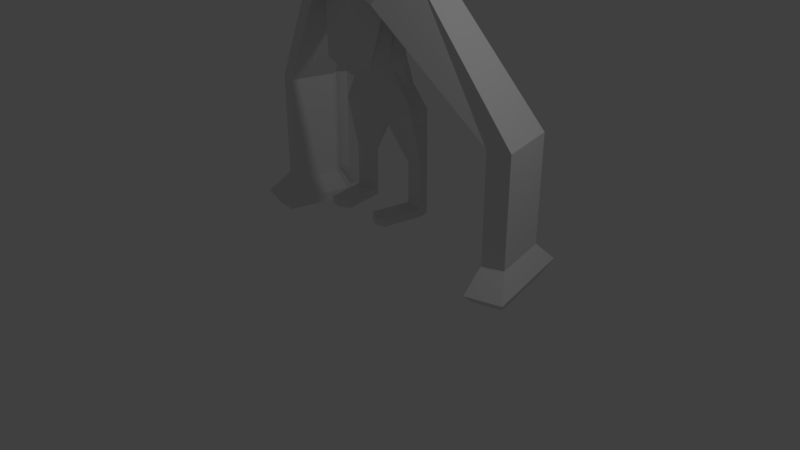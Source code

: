 # Source: PADBody2Arm.blend  (saved by Blender 2.79.0; exported with 4.5.12 LTS)
import bpy
from mathutils import Matrix  # noqa: F401  (used for matrix-valued properties, if any)

bpy.ops.wm.read_factory_settings(use_empty=True)
scene = bpy.context.scene
scene.name = 'Scene'

# ---- collections
col_collection_1 = bpy.data.collections.new('Collection 1'); scene.collection.children.link(col_collection_1)
col_collection_10 = bpy.data.collections.new('Collection 10'); scene.collection.children.link(col_collection_10)

# ---- materials (node trees are filled in below, after node groups)
mat_material = bpy.data.materials.new('Material')
mat_material.alpha_threshold = 0.0
mat_material.use_transparent_shadow = False
mat_material.roughness = 0.5
mat_material.line_color = (0.0, 0.0, 0.0, 1.0)

# ---- material node trees

# ---- world
world_world = bpy.data.worlds.new('World'); scene.world = world_world
world_world.color = (0.05088, 0.05088, 0.05088)
world_world.use_sun_shadow = False
world_world.sun_shadow_jitter_overblur = 0.0
world_world.cycles.sampling_method = 'MANUAL'

# ---- cameras
cam_camera = bpy.data.cameras.new('Camera')
cam_camera.clip_end = 100.0
cam_camera.lens = 35.0
cam_camera.sensor_width = 32.0
cam_camera.sensor_height = 18.0
cam_camera.ortho_scale = 7.314
cam_camera.dof.focus_distance = 0.0
cam_camera.dof.aperture_fstop = 128.0

# ---- lights
light_lamp = bpy.data.lights.new('Lamp', 'POINT')
light_lamp.transmission_factor = 0.0
light_lamp.cutoff_distance = 30.0
light_lamp.energy = 100.0
light_lamp.shadow_buffer_clip_start = 1.001
light_lamp.shadow_soft_size = 0.1
light_lamp.shadow_maximum_resolution = 0.006
light_lamp.use_absolute_resolution = True

# ---- meshes
me_cube = bpy.data.meshes.new('Cube')
me_cube.from_pydata([(0.4898, 0.5234, 3.519), (0.519, -0.4784, 3.566), (0.5916, 0.541, 4.857), (0.5916, -0.4888, 4.857), (0.5137, -0.05535, 3.378), (0.7079, 0.6568, 4.203), (0.7079, -0.6045, 4.203), (0.7079, 0.02614, 5.004), (0.9704, 0.02614, 4.203), (1.521, 0.6367, 2.973), (1.702, -0.06535, 2.789), (0.7179, -0.1736, 2.974), (0.6518, 0.5168, 3.113), (1.09, 1.009, -0.8428), (1.19, 0.4064, -0.9348), (0.7531, -0.5325, 0.3826), (0.6478, 0.7065, 0.5161), (0.8852, 0.3828, -0.3373), (0.7835, 0.833, -0.2213), (0.6391, 0.6949, 0.5163), (0.7835, 0.833, -0.2213), (1.692, 0.8509, 2.549), (0.5014, 0.242, 3.451), (0.6482, 0.2906, 4.929), (0.8355, 0.3501, 4.203), (1.609, 0.2953, 2.884), (0.684, 0.181, 3.045), (1.139, 0.7158, -0.8875), (1.222, 0.1355, 0.509), (0.833, 0.614, -0.2777), (1.36, 0.3173, 2.139), (0.7921, 0.7038, 2.195), (0.9077, 0.2064, 2.038), (1.794, 0.4144, 2.478), (1.902, -0.04666, 2.404), (0.5064, 0.1216, 3.421), (0.6723, 0.1836, 4.959), (0.8901, 0.219, 4.203), (1.646, 0.1493, 2.846), (1.159, 0.5906, -0.9066), (0.6977, 0.03748, 3.016), (1.032, -0.1349, 0.4578), (0.8541, 0.5204, -0.3018), (1.838, 0.2278, 2.448), (0.6679, 0.3489, 3.079), (0.9347, 0.421, 0.5126), (0.8082, 0.7235, -0.2495), (1.266, 0.7184, 2.204), (0.4956, 0.3827, 3.485), (0.6199, 0.4158, 4.893), (0.7717, 0.5034, 4.203), (1.565, 0.466, 2.929), (1.115, 0.8622, -0.8651), (0.8499, 0.4551, 2.116), (1.743, 0.6327, 2.514), (1.521, 0.6323, 2.973), (0.5986, 0.9611, 2.45), (0.7921, 0.693, 2.195), (0.987, -0.7071, 1.925), (1.03, -0.3192, 1.871), (0.5986, 0.9428, 2.45), (0.693, 0.5416, 2.323), (0.8682, -0.2026, 2.086), (0.7875, 0.1405, 2.195), (0.9572, -0.006382, 1.97), (3.181, 2.05, -1.033), (3.276, 1.649, -1.033), (3.849, 1.826, -1.033), (3.755, 2.227, -1.033), (3.57, 0.4003, -1.033), (4.141, 0.5771, -1.033), (3.451, 0.9048, -1.033), (4.023, 1.082, -1.033), (3.943, 1.425, -1.033), (3.375, 1.811, -1.033), (3.613, 0.7882, -1.033), (3.432, 1.563, -1.033), (3.37, 1.248, -1.033), (3.54, 1.101, -1.033), (3.49, 1.314, -1.033), (3.181, 2.05, -3.976), (3.276, 1.649, -3.976), (3.849, 1.826, -3.976), (3.755, 2.227, -3.976), (4.141, 0.5771, -3.976), (3.451, 0.9048, -3.976), (3.37, 1.248, -3.976), (4.023, 1.082, -3.976), (3.943, 1.425, -3.976), (3.375, 1.811, -3.976), (3.57, 0.4003, -3.976), (3.613, 0.7882, -3.976), (3.432, 1.563, -3.976), (3.54, 1.101, -3.976), (3.49, 1.314, -3.976), (2.939, 2.545, -4.561), (3.097, 1.875, -4.561), (4.054, 2.17, -4.561), (3.897, 2.84, -4.561), (3.588, -0.2089, -4.561), (4.541, 0.08622, -4.561), (3.255, 1.206, -4.561), (4.344, 0.9282, -4.561), (4.21, 1.501, -4.561), (3.262, 2.146, -4.561), (3.659, 0.4385, -4.561), (3.359, 1.731, -4.561), (3.389, 0.6331, -4.561), (3.538, 0.9606, -4.561), (3.455, 1.316, -4.561), (3.077, 2.263, -4.876), (3.199, 1.746, -4.876), (3.937, 1.974, -4.876), (3.816, 2.491, -4.876), (3.577, 0.1381, -4.876), (4.313, 0.3658, -4.876), (4.161, 1.016, -4.876), (4.058, 1.457, -4.876), (3.326, 1.955, -4.876), (3.633, 0.6377, -4.876), (3.401, 1.635, -4.876), (3.424, 0.7878, -4.876), (3.32, 1.23, -4.876), (3.539, 1.041, -4.876), (3.475, 1.315, -4.876), (0.2658, 0.5272, 3.444), (0.2817, -0.6274, 3.347), (0.321, 0.594, 4.924), (0.321, -0.5417, 4.924), (0.3841, 0.7762, 4.203), (0.3841, -0.7239, 4.203), (0.3841, 0.02614, 5.156), (0.2788, -0.255, 3.282), (0.4654, 0.7011, 2.894), (0.6457, -0.5158, 2.656), (0.3896, -0.3297, 2.93), (0.3537, 0.542, 3.06), (0.5917, 1.069, -0.8697), (0.4298, 0.7816, 2.147), (0.3516, 0.7487, 0.4752), (0.4804, 0.316, -0.3374), (0.4252, 0.8748, -0.2625), (0.6457, 0.329, -0.9299), (0.9171, 0.6785, -3.447), (0.3517, 0.3178, 5.037), (1.176, 0.7153, -3.447), (0.3649, 0.1998, 5.085), (0.3364, 0.4559, 4.981), (1.161, 0.8028, -3.447), (0.4654, 0.6899, 2.894), (0.5356, -0.6338, 2.005), (0.3248, 0.9075, 2.381), (0.5589, -0.407, 1.88), (0.4298, 0.7802, 2.147), (0.4087, -0.599, 0.3814), (0.008436, 0.7974, -1.379), (0.01833, 0.6618, -1.39), (0.01325, 0.7315, -1.384), (0.0153, 0.7033, -1.387), (0.01084, 0.7644, -1.382), (1.161, 0.8028, -2.345), (1.176, 0.7153, -2.345), (0.9171, 0.6785, -2.345), (0.6191, 0.8366, -2.345), (1.14, 0.9318, -2.345), (1.151, 0.8622, -2.345), (0.6144, 0.901, -2.345), (0.8915, 1.03, -2.345), (0.6156, 0.8853, -2.345), (1.128, 1.001, -2.345), (0.6177, 0.8563, -2.345), (0.6167, 0.8697, -2.345), (0.6191, 0.8366, -3.447), (1.14, 0.9318, -3.447), (1.151, 0.8622, -3.447), (0.6144, 0.901, -3.447), (0.8915, 1.03, -3.447), (0.6156, 0.8853, -3.447), (1.128, 1.001, -3.447), (0.6177, 0.8563, -3.447), (0.6167, 0.8697, -3.447), (1.161, 0.8028, -3.641), (1.176, 0.7153, -3.641), (0.9171, 0.6785, -3.641), (0.6191, 0.8366, -3.641), (1.14, 0.9318, -3.641), (1.151, 0.8622, -3.641), (0.6144, 0.901, -3.641), (0.8915, 1.03, -3.641), (0.8977, 0.9445, -3.641), (0.6156, 0.8853, -3.641), (1.128, 1.001, -3.641), (0.6177, 0.8563, -3.641), (0.9093, 0.786, -3.641), (0.9039, 0.8591, -3.641), (0.6167, 0.8697, -3.641), (0.7298, -0.3923, -3.447), (0.4318, -0.2342, -3.447), (0.9882, -0.3555, -3.641), (0.9882, -0.3555, -3.447), (0.7298, -0.3923, -3.641), (0.4318, -0.2342, -3.641), (-0.4898, 0.5234, 3.519), (-0.519, -0.4784, 3.566), (-0.5916, 0.541, 4.857), (-0.5916, -0.4888, 4.857), (-0.5137, -0.05535, 3.378), (0.0, 0.5317, 3.354), (-0.7079, 0.6568, 4.203), (0.0, -0.8042, 3.087), (-0.7079, -0.6045, 4.203), (-0.7079, 0.02614, 5.004), (0.0, 0.6568, 5.004), (0.0, -0.6045, 5.004), (0.0, 0.918, 4.203), (0.0, -0.8657, 4.203), (-0.9704, 0.02614, 4.203), (0.0, 0.02614, 5.336), (0.0, -0.4919, 3.169), (-1.521, 0.6367, 2.973), (-1.702, -0.06535, 2.789), (0.0, 0.6717, 2.709), (0.0, -0.4578, 2.59), (0.0, 0.572, 2.996), (-0.7179, -0.1736, 2.974), (-0.6518, 0.5168, 3.113), (0.0, -0.5148, 2.877), (-1.09, 1.009, -0.8428), (-1.19, 0.4064, -0.9348), (0.0, 1.141, -0.9017), (0.0, 0.2371, -0.9242), (0.0, -0.5468, 2.099), (0.0, 0.8738, 2.089), (-0.7531, -0.5325, 0.3826), (0.0, 0.7987, 0.4267), (-0.6478, 0.7065, 0.5161), (-0.8852, 0.3828, -0.3373), (0.0, 0.2368, -0.3375), (0.0, 0.9244, -0.3115), (-0.7835, 0.833, -0.2213), (0.0, 0.7987, 0.4267), (-0.6391, 0.6949, 0.5163), (0.0, 0.9244, -0.3115), (-0.7835, 0.833, -0.2213), (-1.692, 0.8509, 2.549), (-0.5014, 0.242, 3.451), (-0.6482, 0.2906, 4.929), (-0.8355, 0.3501, 4.203), (0.0, 0.3501, 5.165), (-1.609, 0.2953, 2.884), (-0.684, 0.181, 3.045), (-1.139, 0.7158, -0.8875), (-1.222, 0.1355, 0.509), (-0.833, 0.614, -0.2777), (-1.36, 0.3173, 2.139), (-0.7921, 0.7038, 2.195), (-0.9077, 0.2064, 2.038), (-1.794, 0.4144, 2.478), (-1.902, -0.04666, 2.404), (-0.5064, 0.1216, 3.421), (-0.6723, 0.1836, 4.959), (-0.8901, 0.219, 4.203), (0.0, 0.219, 5.234), (-1.646, 0.1493, 2.846), (-1.159, 0.5906, -0.9066), (-0.6977, 0.03748, 3.016), (-1.032, -0.1349, 0.4578), (-0.8541, 0.5204, -0.3018), (-1.838, 0.2278, 2.448), (-0.6679, 0.3489, 3.079), (-0.9347, 0.421, 0.5126), (-0.8082, 0.7235, -0.2495), (-1.266, 0.7184, 2.204), (-0.4956, 0.3827, 3.485), (-0.6199, 0.4158, 4.893), (-0.7717, 0.5034, 4.203), (0.0, 0.5034, 5.085), (-1.565, 0.466, 2.929), (-1.115, 0.8622, -0.8651), (-0.8499, 0.4551, 2.116), (-1.743, 0.6327, 2.514), (-1.521, 0.6323, 2.973), (0.0, 0.657, 2.709), (0.0, 0.8438, 2.298), (-0.5986, 0.9611, 2.45), (0.0, 0.8836, 2.089), (-0.7921, 0.693, 2.195), (-0.987, -0.7071, 1.925), (-1.03, -0.3192, 1.871), (0.0, -0.5113, 1.891), (0.0, -0.6779, 0.38), (-0.5986, 0.9428, 2.45), (-0.693, 0.5416, 2.323), (-0.8682, -0.2026, 2.086), (-0.7875, 0.1405, 2.195), (-0.9572, -0.006382, 1.97), (-3.181, 2.05, -1.033), (-3.276, 1.649, -1.033), (-3.849, 1.826, -1.033), (-3.755, 2.227, -1.033), (-3.57, 0.4003, -1.033), (-4.141, 0.5771, -1.033), (-3.451, 0.9048, -1.033), (-4.023, 1.082, -1.033), (-3.943, 1.425, -1.033), (-3.375, 1.811, -1.033), (-3.613, 0.7882, -1.033), (-3.432, 1.563, -1.033), (-3.37, 1.248, -1.033), (-3.54, 1.101, -1.033), (-3.49, 1.314, -1.033), (-3.181, 2.05, -3.976), (-3.276, 1.649, -3.976), (-3.849, 1.826, -3.976), (-3.755, 2.227, -3.976), (-4.141, 0.5771, -3.976), (-3.451, 0.9048, -3.976), (-3.37, 1.248, -3.976), (-4.023, 1.082, -3.976), (-3.943, 1.425, -3.976), (-3.375, 1.811, -3.976), (-3.57, 0.4003, -3.976), (-3.613, 0.7882, -3.976), (-3.432, 1.563, -3.976), (-3.54, 1.101, -3.976), (-3.49, 1.314, -3.976), (-2.939, 2.545, -4.561), (-3.097, 1.875, -4.561), (-4.054, 2.17, -4.561), (-3.897, 2.84, -4.561), (-3.588, -0.2089, -4.561), (-4.541, 0.08622, -4.561), (-3.255, 1.206, -4.561), (-4.344, 0.9282, -4.561), (-4.21, 1.501, -4.561), (-3.262, 2.146, -4.561), (-3.659, 0.4385, -4.561), (-3.359, 1.731, -4.561), (-3.389, 0.6331, -4.561), (-3.538, 0.9606, -4.561), (-3.455, 1.316, -4.561), (-3.077, 2.263, -4.876), (-3.199, 1.746, -4.876), (-3.937, 1.974, -4.876), (-3.816, 2.491, -4.876), (-3.577, 0.1381, -4.876), (-4.313, 0.3658, -4.876), (-4.161, 1.016, -4.876), (-4.058, 1.457, -4.876), (-3.326, 1.955, -4.876), (-3.633, 0.6377, -4.876), (-3.401, 1.635, -4.876), (-3.424, 0.7878, -4.876), (-3.32, 1.23, -4.876), (-3.539, 1.041, -4.876), (-3.475, 1.315, -4.876), (-0.2658, 0.5272, 3.444), (-0.2817, -0.6274, 3.347), (-0.321, 0.594, 4.924), (-0.321, -0.5417, 4.924), (-0.3841, 0.7762, 4.203), (-0.3841, -0.7239, 4.203), (-0.3841, 0.02614, 5.156), (-0.2788, -0.255, 3.282), (-0.4654, 0.7011, 2.894), (-0.6457, -0.5158, 2.656), (-0.3896, -0.3297, 2.93), (-0.3537, 0.542, 3.06), (-0.5917, 1.069, -0.8697), (-0.4298, 0.7816, 2.147), (-0.3516, 0.7487, 0.4752), (-0.4804, 0.316, -0.3374), (-0.4252, 0.8748, -0.2625), (-0.6457, 0.329, -0.9299), (-0.9171, 0.6785, -3.447), (-0.3517, 0.3178, 5.037), (-1.176, 0.7153, -3.447), (-0.3649, 0.1998, 5.085), (-0.3364, 0.4559, 4.981), (-1.161, 0.8028, -3.447), (-0.4654, 0.6899, 2.894), (-0.5356, -0.6338, 2.005), (-0.3248, 0.9075, 2.381), (-0.5589, -0.407, 1.88), (-0.4298, 0.7802, 2.147), (-0.4087, -0.599, 0.3814), (-0.008436, 0.7974, -1.379), (0.0, 0.8105, -1.385), (-0.01833, 0.6618, -1.39), (0.0, 0.6449, -1.389), (0.0, 0.7703, -1.386), (0.0, 0.6956, -1.388), (0.0, 0.73, -1.387), (-0.01325, 0.7315, -1.384), (-0.0153, 0.7033, -1.387), (-0.01084, 0.7644, -1.382), (-1.161, 0.8028, -2.345), (-1.176, 0.7153, -2.345), (-0.9171, 0.6785, -2.345), (-0.6191, 0.8366, -2.345), (-1.14, 0.9318, -2.345), (-1.151, 0.8622, -2.345), (-0.6144, 0.901, -2.345), (-0.8915, 1.03, -2.345), (-0.6156, 0.8853, -2.345), (-1.128, 1.001, -2.345), (-0.6177, 0.8563, -2.345), (-0.6167, 0.8697, -2.345), (-0.6191, 0.8366, -3.447), (-1.14, 0.9318, -3.447), (-1.151, 0.8622, -3.447), (-0.6144, 0.901, -3.447), (-0.8915, 1.03, -3.447), (-0.6156, 0.8853, -3.447), (-1.128, 1.001, -3.447), (-0.6177, 0.8563, -3.447), (-0.6167, 0.8697, -3.447), (-1.161, 0.8028, -3.641), (-1.176, 0.7153, -3.641), (-0.9171, 0.6785, -3.641), (-0.6191, 0.8366, -3.641), (-1.14, 0.9318, -3.641), (-1.151, 0.8622, -3.641), (-0.6144, 0.901, -3.641), (-0.8915, 1.03, -3.641), (-0.8977, 0.9445, -3.641), (-0.6156, 0.8853, -3.641), (-1.128, 1.001, -3.641), (-0.6177, 0.8563, -3.641), (-0.9093, 0.786, -3.641), (-0.9039, 0.8591, -3.641), (-0.6167, 0.8697, -3.641), (-0.7298, -0.3923, -3.447), (-0.4318, -0.2342, -3.447), (-0.9882, -0.3555, -3.641), (-0.9882, -0.3555, -3.447), (-0.7298, -0.3923, -3.641), (-0.4318, -0.2342, -3.641)], [], [(8, 7, 3, 6), (127, 129, 214, 212), (129, 125, 207, 214), (126, 130, 215, 209), (130, 128, 213, 215), (4, 8, 6, 1), (35, 37, 8, 4), (37, 36, 7, 8), (131, 217, 213, 128), (146, 262, 217, 131), (40, 11, 10, 38), (132, 126, 209, 218), (42, 17, 14, 39), (136, 12, 9, 133), (135, 226, 222, 134), (132, 218, 226, 135), (125, 0, 12, 136), (35, 4, 11, 40), (158, 157, 171, 170), (141, 18, 13, 137), (134, 222, 231, 150), (9, 60, 56, 55), (138, 232, 285, 153), (138, 31, 16, 139), (64, 59, 15, 41), (154, 290, 237, 140), (38, 10, 34, 43), (41, 15, 17, 42), (240, 19, 20, 242), (10, 58, 34), (47, 30, 33, 54), (60, 9, 21), (140, 237, 230, 142), (45, 28, 29, 46), (51, 25, 30, 47), (53, 32, 28, 45), (229, 137, 155, 387), (48, 22, 26, 44), (46, 29, 27, 52), (44, 26, 25, 51), (147, 276, 248, 144), (50, 49, 23, 24), (48, 50, 24, 22), (64, 32, 79, 78), (34, 58, 69, 70), (63, 62, 71, 77), (21, 54, 67, 68), (30, 43, 33), (28, 41, 42, 29), (25, 38, 43, 30), (32, 64, 41, 28), (137, 13, 169, 167), (22, 35, 40, 26), (29, 42, 39, 27), (26, 40, 38, 25), (144, 248, 262, 146), (24, 23, 36, 37), (22, 24, 37, 35), (133, 9, 55, 149), (59, 64, 78, 75), (0, 5, 50, 48), (5, 2, 49, 50), (127, 212, 276, 147), (12, 44, 51, 9), (18, 46, 52, 13), (0, 48, 44, 12), (52, 27, 165, 164), (31, 53, 45, 16), (9, 51, 47, 21), (16, 45, 46, 18), (21, 47, 54), (149, 55, 56, 151), (150, 231, 289, 152), (151, 56, 57, 153), (152, 289, 290, 154), (53, 31, 74, 76), (57, 56, 60, 31), (62, 58, 69, 71), (58, 59, 75, 69), (79, 76, 92, 94), (76, 74, 89, 92), (68, 67, 82, 83), (66, 77, 86, 81), (72, 70, 84, 87), (69, 75, 91, 90), (69, 90, 85, 71), (75, 78, 93, 91), (63, 77, 66, 61), (60, 21, 68, 65), (32, 53, 76, 79), (54, 33, 73, 67), (31, 60, 65, 74), (43, 34, 70, 72), (33, 43, 72, 73), (91, 93, 108, 105), (89, 80, 95, 104), (85, 90, 99, 107), (88, 87, 102, 103), (85, 107, 101, 86), (82, 88, 103, 97), (93, 94, 109, 108), (80, 83, 98, 95), (70, 69, 90, 84), (77, 71, 85, 86), (65, 68, 83, 80), (78, 79, 94, 93), (67, 73, 88, 82), (73, 72, 87, 88), (74, 65, 80, 89), (101, 122, 111, 96), (101, 107, 121, 122), (100, 99, 114, 115), (109, 106, 120, 124), (106, 104, 118, 120), (98, 97, 112, 113), (102, 100, 115, 116), (99, 105, 119, 114), (90, 91, 105, 99), (87, 84, 100, 102), (83, 82, 97, 98), (92, 89, 104, 106), (94, 92, 106, 109), (84, 90, 99, 100), (86, 101, 96, 81), (111, 110, 113, 112), (121, 122, 117, 116), (114, 121, 116, 115), (122, 111, 112, 117), (121, 114, 119, 123), (111, 122, 124, 120), (122, 121, 123, 124), (110, 111, 120, 118), (95, 98, 113, 110), (108, 109, 124, 123), (97, 103, 117, 112), (103, 102, 116, 117), (107, 99, 114, 121), (104, 95, 110, 118), (105, 108, 123, 119), (59, 152, 154, 15), (283, 151, 153, 285), (58, 150, 152, 59), (282, 149, 151, 283), (159, 155, 166, 168), (2, 127, 147, 49), (221, 133, 149, 282), (23, 144, 146, 36), (39, 14, 161, 160), (49, 147, 144, 23), (156, 158, 170, 163), (17, 140, 142, 14), (15, 154, 140, 17), (232, 138, 139, 234), (31, 138, 153, 57), (10, 134, 150, 58), (238, 141, 137, 229), (13, 52, 164, 169), (207, 125, 136, 223), (4, 132, 135, 11), (11, 135, 134, 10), (223, 136, 133, 221), (4, 1, 126, 132), (36, 146, 131, 7), (7, 131, 128, 3), (6, 3, 128, 130), (1, 6, 130, 126), (5, 0, 125, 129), (2, 5, 129, 127), (158, 156, 389, 391), (159, 157, 392, 390), (157, 158, 391, 392), (155, 159, 390, 387), (142, 156, 163, 162), (142, 230, 389, 156), (163, 170, 179, 172), (169, 164, 173, 178), (161, 162, 143, 145), (164, 165, 174, 173), (171, 168, 177, 180), (167, 169, 178, 176), (162, 163, 172, 143), (170, 171, 180, 179), (155, 137, 167, 166), (14, 142, 162, 161), (27, 39, 160, 165), (157, 159, 168, 171), (172, 179, 192, 184), (178, 173, 185, 191), (183, 182, 198, 200), (173, 174, 186, 185), (180, 177, 190, 195), (176, 178, 191, 188), (172, 184, 201, 197), (179, 180, 195, 192), (166, 167, 176, 175), (160, 161, 145, 148), (168, 166, 175, 177), (165, 160, 148, 174), (194, 193, 192, 195), (188, 189, 190, 187), (193, 183, 184, 192), (191, 185, 189, 188), (186, 181, 193, 194), (185, 186, 194, 189), (181, 182, 183, 193), (189, 194, 195, 190), (175, 176, 188, 187), (148, 145, 182, 181), (177, 175, 187, 190), (174, 148, 181, 186), (199, 196, 200, 198), (196, 197, 201, 200), (145, 143, 196, 199), (182, 145, 199, 198), (184, 183, 200, 201), (143, 172, 197, 196), (216, 210, 205, 211), (358, 212, 214, 360), (360, 214, 207, 356), (357, 209, 215, 361), (361, 215, 213, 359), (206, 203, 210, 216), (259, 206, 216, 261), (261, 216, 211, 260), (362, 359, 213, 217), (377, 362, 217, 262), (265, 263, 220, 224), (363, 218, 209, 357), (267, 264, 228, 236), (367, 364, 219, 225), (366, 365, 222, 226), (363, 366, 226, 218), (356, 367, 225, 202), (259, 265, 224, 206), (394, 406, 407, 393), (372, 368, 227, 239), (365, 381, 231, 222), (219, 281, 284, 291), (369, 384, 285, 232), (369, 370, 235, 255), (295, 266, 233, 288), (385, 371, 237, 290), (263, 268, 258, 220), (266, 267, 236, 233), (240, 242, 243, 241), (220, 258, 287), (272, 280, 257, 254), (291, 244, 219), (371, 373, 230, 237), (270, 271, 253, 252), (277, 272, 254, 249), (279, 270, 252, 256), (229, 387, 386, 368), (273, 269, 250, 245), (271, 278, 251, 253), (269, 277, 249, 250), (378, 375, 248, 276), (275, 247, 246, 274), (273, 245, 247, 275), (295, 309, 310, 256), (258, 301, 300, 287), (294, 308, 302, 293), (244, 299, 298, 280), (254, 257, 268), (252, 253, 267, 266), (249, 254, 268, 263), (256, 252, 266, 295), (368, 403, 405, 227), (245, 250, 265, 259), (253, 251, 264, 267), (250, 249, 263, 265), (375, 377, 262, 248), (247, 261, 260, 246), (245, 259, 261, 247), (364, 380, 281, 219), (288, 306, 309, 295), (202, 273, 275, 208), (208, 275, 274, 204), (358, 378, 276, 212), (225, 219, 277, 269), (239, 227, 278, 271), (202, 225, 269, 273), (278, 400, 401, 251), (255, 235, 270, 279), (219, 244, 272, 277), (235, 239, 271, 270), (244, 280, 272), (380, 382, 284, 281), (381, 383, 289, 231), (382, 384, 286, 284), (383, 385, 290, 289), (279, 307, 305, 255), (286, 255, 291, 284), (293, 302, 300, 287), (287, 300, 306, 288), (310, 325, 323, 307), (307, 323, 320, 305), (299, 314, 313, 298), (297, 312, 317, 308), (303, 318, 315, 301), (300, 321, 322, 306), (300, 302, 316, 321), (306, 322, 324, 309), (294, 292, 297, 308), (291, 296, 299, 244), (256, 310, 307, 279), (280, 298, 304, 257), (255, 305, 296, 291), (268, 303, 301, 258), (257, 304, 303, 268), (322, 336, 339, 324), (320, 335, 326, 311), (316, 338, 330, 321), (319, 334, 333, 318), (316, 317, 332, 338), (313, 328, 334, 319), (324, 339, 340, 325), (311, 326, 329, 314), (301, 315, 321, 300), (308, 317, 316, 302), (296, 311, 314, 299), (309, 324, 325, 310), (298, 313, 319, 304), (304, 319, 318, 303), (305, 320, 311, 296), (332, 327, 342, 353), (332, 353, 352, 338), (331, 346, 345, 330), (340, 355, 351, 337), (337, 351, 349, 335), (329, 344, 343, 328), (333, 347, 346, 331), (330, 345, 350, 336), (321, 330, 336, 322), (318, 333, 331, 315), (314, 329, 328, 313), (323, 337, 335, 320), (325, 340, 337, 323), (315, 331, 330, 321), (317, 312, 327, 332), (342, 343, 344, 341), (352, 347, 348, 353), (345, 346, 347, 352), (353, 348, 343, 342), (352, 354, 350, 345), (342, 351, 355, 353), (353, 355, 354, 352), (341, 349, 351, 342), (326, 341, 344, 329), (339, 354, 355, 340), (328, 343, 348, 334), (334, 348, 347, 333), (338, 352, 345, 330), (335, 349, 341, 326), (336, 350, 354, 339), (288, 233, 385, 383), (283, 285, 384, 382), (287, 288, 383, 381), (282, 283, 382, 380), (395, 404, 402, 386), (204, 274, 378, 358), (221, 282, 380, 364), (246, 260, 377, 375), (264, 396, 397, 228), (274, 246, 375, 378), (388, 399, 406, 394), (236, 228, 373, 371), (233, 236, 371, 385), (232, 234, 370, 369), (255, 286, 384, 369), (220, 287, 381, 365), (238, 229, 368, 372), (227, 405, 400, 278), (207, 223, 367, 356), (206, 224, 366, 363), (224, 220, 365, 366), (223, 221, 364, 367), (206, 363, 357, 203), (260, 211, 362, 377), (211, 205, 359, 362), (210, 361, 359, 205), (203, 357, 361, 210), (208, 360, 356, 202), (204, 358, 360, 208), (394, 391, 389, 388), (395, 390, 392, 393), (393, 392, 391, 394), (386, 387, 390, 395), (373, 398, 399, 388), (373, 388, 389, 230), (399, 408, 415, 406), (405, 414, 409, 400), (397, 376, 374, 398), (400, 409, 410, 401), (407, 416, 413, 404), (403, 412, 414, 405), (398, 374, 408, 399), (406, 415, 416, 407), (386, 402, 403, 368), (228, 397, 398, 373), (251, 401, 396, 264), (393, 407, 404, 395), (408, 420, 428, 415), (414, 427, 421, 409), (419, 436, 434, 418), (409, 421, 422, 410), (416, 431, 426, 413), (412, 424, 427, 414), (408, 433, 437, 420), (415, 428, 431, 416), (402, 411, 412, 403), (396, 379, 376, 397), (404, 413, 411, 402), (401, 410, 379, 396), (430, 431, 428, 429), (424, 423, 426, 425), (429, 428, 420, 419), (427, 424, 425, 421), (422, 430, 429, 417), (421, 425, 430, 422), (417, 429, 419, 418), (425, 426, 431, 430), (411, 423, 424, 412), (379, 417, 418, 376), (413, 426, 423, 411), (410, 422, 417, 379), (435, 434, 436, 432), (432, 436, 437, 433), (376, 435, 432, 374), (418, 434, 435, 376), (420, 437, 436, 419), (374, 432, 433, 408)])
me_cube.materials.append(mat_material)
me_cube.use_remesh_preserve_volume = False
me_cube.use_remesh_preserve_attributes = False
me_cube.use_mirror_vertex_groups = False
me_cube.update()
arm_armature = bpy.data.armatures.new('Armature')  # bones are not reproduced

# ---- objects
ob_cube = bpy.data.objects.new('Cube', me_cube)
ob_lamp = bpy.data.objects.new('Lamp', light_lamp)
ob_camera = bpy.data.objects.new('Camera', cam_camera)
ob_armature = bpy.data.objects.new('Armature', arm_armature)

# ---- transforms, parenting, visibility, modifiers, constraints
ob_cube.parent = ob_armature
ob_cube.matrix_parent_inverse = Matrix(((1.535, 0.0, 0.0, -0.03501), (0.0, 1.535, 0.0, -0.06636), (0.0, 0.0, 1.535, 0.2483), (0.0, 0.0, 0.0, 1.0)))
ob_cube.location = (0.0, 0.0, 0.0)
ob_cube.scale = (0.484, 0.484, 0.484)
ob_cube.lock_rotations_4d = False
ob_cube.empty_display_type = 'ARROWS'
ob_cube.lineart.crease_threshold = 0.0
_vg = ob_cube.vertex_groups.new(name='Abs.m')
for _i, _w in zip([13, 14, 15, 16, 17, 18, 19, 20, 27, 28, 29, 39, 41, 42, 45, 46, 52, 137, 139, 140, 141, 142, 154, 155, 156, 157, 158, 159, 163, 166, 168, 170, 171, 227, 228, 229, 230, 233, 234, 235, 236, 237, 238, 239, 240, 241, 242, 243, 251, 252, 253, 264, 266, 267, 270, 271, 278, 290, 368, 370, 371, 372, 373, 385, 386, 387, 388, 389, 390, 391, 392, 393, 394, 395, 399, 402, 404, 406, 407], [0.1352, 0.1162, 0.07725, 0.08345, 0.6569, 0.663, 0.3577, 0.663, 0.1211, 0.086, 0.668, 0.1178, 0.09271, 0.6665, 0.09756, 0.6656, 0.127, 0.2251, 0.07223, 0.8069, 0.7462, 0.1774, 0.07561, 0.8743, 0.8677, 0.8739, 0.872, 0.875, 0.01268, 0.01444, 0.01346, 0.01253, 0.0128, 0.1376, 0.1203, 0.8238, 0.8888, 0.08266, 0.06168, 0.08727, 0.6213, 0.9864, 0.8508, 0.6321, 0.2988, 0.3683, 0.8128, 0.6515, 0.1235, 0.09168, 0.632, 0.1206, 0.09801, 0.6299, 0.1027, 0.6317, 0.1292, 0.06728, 0.2287, 0.07427, 0.7664, 0.72, 0.1879, 0.08028, 0.874, 0.8743, 0.8647, 0.8781, 0.8746, 0.8721, 0.8733, 0.8722, 0.8697, 0.8739, 0.006051, 0.007917, 0.006874, 0.005876, 0.006171]): _vg.add([_i], _w, 'REPLACE')
_vg = ob_cube.vertex_groups.new(name='Chest.M')
for _i, _w in zip([0, 1, 4, 9, 10, 11, 12, 15, 16, 17, 18, 19, 20, 21, 22, 25, 26, 28, 29, 31, 32, 35, 38, 40, 41, 42, 44, 45, 46, 47, 48, 51, 53, 54, 55, 56, 57, 58, 59, 60, 61, 62, 63, 64, 66, 77, 125, 126, 132, 133, 134, 135, 136, 138, 139, 140, 141, 149, 150, 151, 152, 153, 154, 202, 203, 206, 207, 209, 218, 219, 220, 221, 222, 223, 224, 225, 226, 231, 232, 233, 234, 235, 236, 238, 239, 240, 241, 242, 243, 244, 245, 249, 250, 252, 253, 255, 256, 259, 263, 265, 266, 267, 269, 270, 271, 273, 277, 279, 281, 282, 283, 284, 285, 286, 287, 288, 289, 290, 291, 292, 293, 294, 295, 297, 302, 308, 356, 357, 363, 364, 365, 366, 367, 369, 370, 371, 372, 380, 381, 382, 383, 384, 385], [0.07884, 0.06176, 0.1107, 0.1091, 0.06985, 0.671, 0.4945, 0.8525, 0.814, 0.133, 0.1163, 0.6423, 0.337, 0.06817, 0.09307, 0.07585, 0.5912, 0.7958, 0.1311, 0.2254, 0.1209, 0.09596, 0.07124, 0.6224, 0.7964, 0.1318, 0.548, 0.7876, 0.1267, 0.0117, 0.08935, 0.09188, 0.1529, 0.02391, 0.1092, 0.4402, 0.2259, 0.3078, 0.1741, 0.4292, 0.8023, 0.6525, 0.7806, 0.1191, 0.002212, 0.006236, 0.102, 0.097, 0.1768, 0.3931, 0.744, 0.7245, 0.5616, 0.4866, 0.824, 0.07604, 0.0552, 0.3891, 0.7143, 0.5901, 0.6974, 0.487, 0.891, 0.0861, 0.07063, 0.1283, 0.1169, 0.1574, 0.2725, 0.08052, 0.06709, 0.6251, 0.8647, 0.6513, 0.6242, 0.4438, 0.7158, 0.8779, 0.6722, 0.8353, 0.8447, 0.7941, 0.144, 0.007637, 0.1247, 0.7012, 0.6317, 0.1872, 0.3485, 0.0101, 0.1063, 0.06514, 0.5388, 0.7716, 0.1417, 0.1158, 0.07888, 0.1121, 0.06486, 0.5717, 0.7738, 0.1428, 0.4959, 0.7626, 0.1363, 0.09872, 0.07348, 0.08625, 0.08064, 0.6352, 0.6625, 0.1833, 0.6713, 0.1167, 0.2825, 0.1521, 0.8784, 0.9097, 0.1603, 0.7571, 0.6106, 0.7345, 0.08938, 0.01167, 0.007417, 0.01561, 0.107, 0.1022, 0.1895, 0.3383, 0.7065, 0.6884, 0.5062, 0.4142, 0.813, 0.09101, 0.06178, 0.3332, 0.6807, 0.4822, 0.6617, 0.4143, 0.8791]): _vg.add([_i], _w, 'REPLACE')
_vg = ob_cube.vertex_groups.new(name='Neck.m')
for _i, _w in zip([0, 1, 2, 4, 5, 6, 8, 9, 11, 12, 22, 24, 25, 26, 35, 37, 40, 44, 48, 49, 50, 51, 55, 56, 60, 125, 126, 129, 130, 132, 133, 134, 135, 136, 138, 149, 151, 153, 202, 203, 204, 206, 207, 208, 209, 210, 214, 215, 216, 218, 219, 221, 222, 223, 224, 225, 226, 232, 245, 246, 247, 249, 250, 259, 261, 265, 269, 273, 274, 275, 277, 281, 282, 283, 284, 285, 291, 356, 357, 360, 361, 363, 364, 365, 366, 367, 369, 380, 382, 384], [0.5962, 0.2688, 0.01189, 0.7153, 0.1087, 0.05733, 0.1003, 0.04356, 0.1427, 0.2596, 0.7273, 0.1127, 0.002, 0.2146, 0.746, 0.11, 0.1911, 0.2371, 0.6758, 0.002703, 0.1124, 0.02223, 0.04399, 0.05553, 0.04367, 0.7227, 0.2198, 0.1134, 0.05889, 0.5925, 0.4076, 0.0604, 0.1502, 0.3362, 0.0182, 0.4079, 0.07566, 0.01851, 0.5779, 0.2584, 0.02135, 0.654, 0.7871, 0.1154, 0.1598, 0.06171, 0.1091, 0.05833, 0.1056, 0.2951, 0.04195, 0.2342, 0.039, 0.2636, 0.1521, 0.267, 0.1094, 0.007841, 0.674, 0.004472, 0.1191, 0.003759, 0.2236, 0.6853, 0.1159, 0.2, 0.2457, 0.6373, 0.01229, 0.1192, 0.0226, 0.04236, 0.221, 0.06347, 0.05325, 0.01067, 0.03984, 0.6983, 0.2118, 0.1176, 0.06074, 0.5479, 0.3849, 0.06734, 0.1578, 0.3428, 0.01707, 0.3843, 0.07477, 0.01737]): _vg.add([_i], _w, 'REPLACE')
_vg = ob_cube.vertex_groups.new(name='Face.m')
for _i, _w in zip([0, 1, 2, 3, 4, 5, 6, 7, 8, 11, 12, 22, 23, 24, 26, 35, 36, 37, 40, 44, 48, 49, 50, 125, 126, 127, 128, 129, 130, 131, 132, 135, 136, 144, 146, 147, 202, 203, 204, 205, 206, 207, 208, 209, 210, 211, 212, 213, 214, 215, 216, 217, 218, 222, 223, 224, 225, 226, 245, 246, 247, 248, 250, 259, 260, 261, 262, 265, 269, 273, 274, 275, 276, 356, 357, 358, 359, 360, 361, 362, 363, 364, 365, 366, 367, 375, 377, 378, 380], [0.3041, 0.6607, 0.9637, 0.9744, 0.1523, 0.8725, 0.9267, 0.9799, 0.8813, 0.02285, 0.05181, 0.1554, 0.9734, 0.8678, 0.03185, 0.1354, 0.9764, 0.8707, 0.02708, 0.04289, 0.2098, 0.969, 0.8682, 0.1605, 0.6748, 0.9744, 0.9813, 0.8676, 0.9241, 0.9934, 0.2133, 0.06518, 0.04517, 0.9885, 0.9918, 0.9825, 0.3065, 0.6584, 0.9569, 0.9698, 0.1859, 0.08063, 0.8605, 0.672, 0.9184, 0.974, 0.979, 0.9846, 0.8717, 0.9233, 0.8696, 0.9967, 0.4135, 0.02616, 0.008739, 0.04743, 0.06032, 0.1395, 0.1844, 0.9668, 0.855, 0.9936, 0.05462, 0.1689, 0.97, 0.8583, 0.9963, 0.05243, 0.05829, 0.2286, 0.9622, 0.8555, 0.9874, 0.1724, 0.6756, 0.9703, 0.9788, 0.8597, 0.9195, 0.9899, 0.2388, 0.007511, 0.007034, 0.07893, 0.05602, 0.9843, 0.9877, 0.9783, 0.005572]): _vg.add([_i], _w, 'REPLACE')
_vg = ob_cube.vertex_groups.new(name='Arm.L')
for _i, _w in zip([1, 4, 6, 9, 10, 11, 12, 13, 14, 15, 16, 17, 18, 19, 20, 21, 22, 25, 26, 27, 28, 29, 30, 31, 32, 33, 34, 35, 38, 39, 40, 41, 42, 43, 44, 45, 46, 47, 51, 52, 53, 54, 55, 56, 57, 58, 59, 60, 61, 62, 63, 64, 65, 66, 67, 68, 69, 70, 71, 72, 73, 74, 75, 76, 77, 78, 79, 80, 81, 82, 83, 85, 86, 87, 88, 90, 96, 97, 98, 101, 103, 107, 126, 132, 133, 134, 135, 136, 137, 138, 139, 140, 142, 149, 150, 151, 152, 153, 154, 163, 166, 167, 168, 169, 170, 171, 175, 221, 222, 226, 231, 232, 234, 240, 255, 256, 279, 282, 283, 284, 285, 286, 288, 289, 290, 291, 295, 312, 317, 320, 323, 327, 332, 337, 338, 351, 352, 353, 369, 382, 383, 384, 398, 399, 400, 401, 402, 403, 405, 411, 412, 414, 423, 424, 427], [0.0, 0.0, 0.0, 0.7916, 1.0, 4.988e-11, 0.1873, 0.0, 0.00435, 6.816e-26, 1.121e-15, 9.546e-16, 8.388e-27, 0.0, 0.0, 1.0, 0.0, 1.0, 9.235e-05, 0.0, 2.768e-08, 2.908e-13, 1.0, 0.1077, 3.183e-10, 1.0, 1.0, 0.0, 1.0, 5.65e-18, 9.062e-12, 2.151e-24, 2.313e-14, 1.0, 0.07377, 2.644e-40, 3.733e-15, 0.9999, 0.9988, 0.0, 0.0001147, 1.0, 0.6246, 0.6659, 0.09856, 6.655e-29, 4.871e-28, 0.6577, 0.1935, 0.3412, 0.214, 7.046e-22, 0.001061, 0.5655, 0.05415, 1.102e-10, 3.812e-09, 2.9e-06, 0.916, 0.8027, 0.003838, 0.5387, 0.4724, 0.5702, 0.5723, 0.08242, 0.03411, 0.0, 0.08424, 0.0, 0.0, 0.06853, 0.0799, 0.0, 0.0, 0.03227, 0.0348, 0.0, 0.0, 0.02728, 0.0, 0.01834, 0.0, 0.0, 0.164, 5.491e-23, 0.01385, 0.04015, 0.0, 5.055e-05, 0.001159, 0.0, 0.0, 0.1685, 7.316e-37, 0.266, 0.0, 4.911e-05, 0.0, 0.0, 0.0, 0.0, 0.0, 0.0, 0.0, 0.0, 0.0, 0.05298, 0.0, 0.0, 0.0277, 4.299e-20, 0.01281, 0.0, 0.0, 0.0, 0.0, 0.05457, 0.0001256, 0.0, 2.538e-19, 0.0, 0.0, 0.006939, 0.0, 0.0, 0.0, 0.0, 0.0, 0.0, 0.0, 0.0, 0.0, 0.0, 0.0, 0.0, 0.0, 0.0, 4.831e-06, 0.003747, 0.0, 4.455e-06, 0.0, 0.0, 0.0, 0.0, 0.0, 0.0, 0.0, 0.0, 0.0, 0.0, 0.0, 0.0, 0.0]): _vg.add([_i], _w, 'REPLACE')
_vg = ob_cube.vertex_groups.new(name='Wrist.L')
for _i, _w in zip([65, 66, 67, 68, 69, 70, 71, 72, 73, 74, 75, 76, 77, 78, 79, 80, 81, 82, 83, 84, 85, 86, 89, 90, 92, 95, 96, 98, 101, 104, 106, 107, 110, 111, 113, 118], [0.5803, 0.3049, 0.9378, 0.8488, 0.3406, 0.7816, 0.3169, 0.9478, 0.9784, 0.4434, 0.509, 0.4221, 0.3081, 0.9135, 0.9568, 0.1433, 0.05711, 0.008621, 0.06054, 3.256e-05, 0.04465, 0.05378, 0.1863, 0.01539, 0.06101, 0.06399, 0.03018, 0.007708, 0.01267, 0.08155, 0.0202, 0.00283, 0.05326, 0.01556, 0.002694, 0.03266]): _vg.add([_i], _w, 'REPLACE')
_vg = ob_cube.vertex_groups.new(name='Hand.L')
for _i, _w in zip([66, 69, 71, 77, 80, 81, 82, 83, 84, 85, 86, 87, 88, 89, 90, 91, 92, 93, 94, 95, 96, 97, 98, 99, 100, 101, 102, 103, 104, 105, 106, 107, 108, 109, 110, 111, 112, 113, 114, 115, 116, 117, 118, 119, 120, 121, 122, 123, 124], [0.1034, 0.002662, 0.07178, 0.09127, 0.8399, 0.8552, 0.9676, 0.9318, 0.9596, 0.8816, 0.8631, 0.9816, 0.9879, 0.8004, 0.925, 0.9607, 0.9326, 0.9909, 0.996, 0.9229, 0.9158, 0.9743, 0.9655, 0.9686, 0.9763, 0.9285, 0.9884, 0.9919, 0.9066, 0.9654, 0.958, 0.9382, 0.9889, 0.9978, 0.9328, 0.9466, 0.9782, 0.9673, 0.9656, 0.9805, 0.9886, 0.9907, 0.9461, 0.9673, 0.9618, 0.9638, 0.9645, 0.9801, 0.983]): _vg.add([_i], _w, 'REPLACE')
_vg = ob_cube.vertex_groups.new(name='Arm.R')
for _i, _w in zip([138, 139, 151, 153, 202, 206, 219, 220, 221, 222, 223, 224, 225, 231, 232, 233, 234, 235, 244, 245, 249, 250, 252, 254, 255, 256, 257, 258, 259, 263, 265, 266, 268, 269, 270, 272, 273, 277, 279, 280, 281, 282, 283, 284, 285, 286, 287, 288, 289, 291, 292, 293, 294, 295, 296, 297, 298, 299, 300, 301, 302, 303, 305, 306, 307, 308, 309, 310, 312, 316, 317, 321, 327, 332, 338, 364, 365, 366, 367, 369, 370, 380, 381, 382, 383, 384, 385], [0.06754, 0.008437, 0.06049, 0.06736, 0.005925, 0.01105, 0.8566, 0.9106, 0.07613, 0.005647, 0.01978, 0.1713, 0.2237, 0.05153, 0.1599, 0.06284, 0.02759, 0.07102, 0.9368, 0.01844, 0.898, 0.1799, 0.1028, 0.9941, 0.844, 0.8999, 0.9744, 0.9712, 0.01529, 0.9052, 0.1727, 0.09557, 0.9784, 0.1964, 0.09232, 0.9696, 0.01814, 0.8772, 0.886, 0.9602, 0.8562, 0.07824, 0.1544, 0.7676, 0.1599, 0.8431, 0.7065, 0.8318, 0.05736, 0.8019, 0.2347, 0.3777, 0.2554, 0.8939, 0.3889, 0.4256, 0.05109, 0.1353, 0.4672, 0.1488, 0.4417, 0.02424, 0.5339, 0.6719, 0.5684, 0.4309, 0.7111, 0.02963, 0.06559, 0.05428, 0.06252, 0.01853, 0.0171, 0.01166, 0.005461, 0.2402, 0.1897, 0.06876, 0.08852, 0.4866, 0.05995, 0.2468, 0.278, 0.3958, 0.3071, 0.4865, 0.002401]): _vg.add([_i], _w, 'REPLACE')
_vg = ob_cube.vertex_groups.new(name='Wrist.R')
for _i, _w in zip([296, 297, 298, 299, 300, 301, 302, 303, 304, 305, 306, 307, 308, 309, 310, 311, 312, 313, 314, 315, 316, 317, 320, 321, 323, 326, 327, 329, 332, 335, 337, 338, 341, 342, 344, 349, 351], [0.5839, 0.4152, 0.9371, 0.8498, 0.4643, 0.8169, 0.4318, 0.95, 0.9753, 0.449, 0.2972, 0.4244, 0.4198, 0.2823, 0.9596, 0.1349, 0.07263, 0.008918, 0.05844, 0.007026, 0.05965, 0.06844, 0.1735, 0.0288, 0.05748, 0.06215, 0.04475, 0.006945, 0.02686, 0.07807, 0.01879, 0.01546, 0.05263, 0.02095, 0.002591, 0.03307, 0.003508]): _vg.add([_i], _w, 'REPLACE')
_vg = ob_cube.vertex_groups.new(name='Hand.R')
for _i, _w in zip([297, 300, 301, 302, 306, 308, 311, 312, 313, 314, 315, 316, 317, 318, 319, 320, 321, 322, 323, 324, 325, 326, 327, 328, 329, 330, 331, 332, 333, 334, 335, 336, 337, 338, 339, 340, 341, 342, 343, 344, 345, 346, 347, 348, 349, 350, 351, 352, 353, 354, 355], [0.128, 0.05407, 0.009328, 0.09746, 0.00502, 0.1162, 0.8485, 0.8575, 0.9674, 0.934, 0.9583, 0.8829, 0.8651, 0.9795, 0.9857, 0.8132, 0.9247, 0.959, 0.9361, 0.99, 0.9986, 0.9257, 0.917, 0.9745, 0.9662, 0.9674, 0.9754, 0.9289, 0.9872, 0.9908, 0.9109, 0.9642, 0.9593, 0.938, 0.9877, 0.9989, 0.935, 0.9473, 0.9781, 0.968, 0.9646, 0.9795, 0.9874, 0.9895, 0.9474, 0.9661, 0.9619, 0.9629, 0.9639, 0.9786, 0.9818]): _vg.add([_i], _w, 'REPLACE')
_vg = ob_cube.vertex_groups.new(name='Leg.L')
for _i, _w in zip([13, 14, 17, 18, 27, 29, 39, 42, 46, 52, 137, 140, 141, 142, 155, 156, 157, 158, 159, 229, 230, 238, 386, 387, 388, 389, 390, 391, 392, 393, 394, 395], [0.7881, 0.7981, 0.1822, 0.1875, 0.7919, 0.1712, 0.7947, 0.1728, 0.1764, 0.7893, 0.7249, 0.1043, 0.1631, 0.7844, 0.04029, 0.05006, 0.0361, 0.03965, 0.03578, 0.08002, 0.0506, 0.05379, 0.004484, 0.02262, 0.004739, 0.02016, 0.02108, 0.02249, 0.0213, 0.006621, 0.006364, 0.006102]): _vg.add([_i], _w, 'REPLACE')
_vg = ob_cube.vertex_groups.new(name='Shin.L')
for _i, _w in zip([13, 14, 27, 39, 52, 137, 143, 145, 148, 155, 156, 157, 158, 159, 160, 161, 162, 163, 164, 165, 166, 167, 168, 169, 170, 171, 172, 173, 174, 175, 176, 177, 178, 179, 180, 181, 182, 183, 184, 185, 186, 187, 188, 189, 190, 191, 192, 193, 194, 195, 387, 390, 391, 392], [0.05384, 0.06611, 0.06463, 0.06603, 0.06091, 0.004114, 0.002338, 0.1988, 0.5596, 0.01648, 0.01945, 0.01711, 0.01799, 0.01636, 0.9824, 0.9798, 0.9971, 0.9624, 0.9842, 0.9836, 0.9605, 0.9849, 0.9613, 0.9851, 0.9622, 0.9619, 0.745, 0.809, 0.7069, 0.8333, 0.945, 0.8146, 0.8705, 0.7755, 0.7944, 0.3537, 0.1369, 0.0009505, 0.2981, 0.515, 0.4464, 0.4582, 0.563, 0.4959, 0.4329, 0.5612, 0.3668, 0.147, 0.4208, 0.4024, 0.001646, 0.002717, 0.00339, 0.003562]): _vg.add([_i], _w, 'REPLACE')
_vg = ob_cube.vertex_groups.new(name='Foot.L')
for _i, _w in zip([143, 145, 148, 172, 173, 174, 175, 176, 177, 178, 179, 180, 181, 182, 183, 184, 185, 186, 187, 188, 189, 190, 191, 192, 193, 194, 195, 196, 197, 198, 199, 200, 201], [0.9738, 0.8011, 0.4402, 0.2546, 0.1907, 0.2929, 0.1661, 0.05478, 0.1848, 0.1292, 0.2239, 0.2051, 0.6463, 0.8631, 0.9745, 0.7017, 0.485, 0.5536, 0.5416, 0.4369, 0.5041, 0.5669, 0.4387, 0.6331, 0.853, 0.5792, 0.5975, 1.0, 0.9905, 0.9967, 0.9925, 1.002, 0.987]): _vg.add([_i], _w, 'REPLACE')
_vg = ob_cube.vertex_groups.new(name='Leg.R')
for _i, _w in zip([155, 156, 157, 158, 159, 227, 228, 229, 230, 236, 238, 239, 251, 252, 253, 264, 266, 267, 270, 271, 278, 368, 371, 372, 373, 386, 387, 388, 389, 390, 391, 392, 393, 394, 395], [0.004119, 0.003485, 0.005774, 0.005346, 0.00547, 0.7804, 0.7878, 0.07965, 0.04977, 0.2006, 0.05766, 0.2047, 0.7834, 0.0008884, 0.1904, 0.7855, 0.002071, 0.192, 0.00847, 0.1949, 0.7813, 0.7182, 0.1254, 0.1796, 0.7685, 0.03992, 0.02225, 0.05085, 0.02034, 0.02087, 0.02258, 0.02128, 0.03691, 0.04083, 0.03607]): _vg.add([_i], _w, 'REPLACE')
_vg = ob_cube.vertex_groups.new(name='Shin.R')
for _i, _w in zip([227, 228, 251, 264, 278, 368, 374, 376, 379, 386, 387, 388, 389, 390, 391, 392, 393, 394, 395, 396, 397, 398, 399, 400, 401, 402, 403, 404, 405, 406, 407, 408, 409, 410, 411, 412, 413, 414, 415, 416, 417, 418, 419, 420, 421, 422, 423, 424, 425, 426, 427, 428, 429, 430, 431], [0.05629, 0.06912, 0.06754, 0.06905, 0.0636, 0.006731, 0.03867, 0.2107, 0.5416, 0.01743, 0.002358, 0.02241, 0.000966, 0.003608, 0.004699, 0.004706, 0.01911, 0.02041, 0.01786, 0.9794, 0.9766, 0.9945, 0.9663, 0.982, 0.9809, 0.9645, 0.9847, 0.9653, 0.9832, 0.9662, 0.9659, 0.7776, 0.7866, 0.683, 0.8606, 0.9431, 0.8433, 0.8523, 0.8068, 0.8245, 0.35, 0.147, 0.01368, 0.2846, 0.5115, 0.4411, 0.4603, 0.5638, 0.4948, 0.4334, 0.5593, 0.3612, 0.1582, 0.4167, 0.4005]): _vg.add([_i], _w, 'REPLACE')
_vg = ob_cube.vertex_groups.new(name='Foot.R')
for _i, _w in zip([14, 140, 142, 143, 145, 155, 156, 157, 158, 159, 161, 162, 163, 166, 168, 170, 171, 172, 175, 177, 179, 180, 230, 233, 237, 290, 371, 374, 376, 379, 385, 388, 389, 396, 397, 398, 399, 402, 404, 406, 407, 408, 409, 410, 411, 412, 413, 414, 415, 416, 417, 418, 419, 420, 421, 422, 423, 424, 425, 426, 427, 428, 429, 430, 431, 432, 433, 434, 435, 436, 437], [0.0, 0.0, 0.0, 0.0, 0.0, 0.0, 0.0, 0.0, 0.0, 0.0, 0.0, 0.0, 0.0, 0.0, 0.0, 0.0, 0.0, 0.0, 0.0, 0.0, 0.0, 0.0, 0.0, 0.0, 0.0, 0.0, 0.0, 0.1089, 0.004539, 0.3747, 0.0, 0.0, 0.0, 0.0, 0.0, 0.0, 0.0, 0.0, 0.0, 0.0, 0.0, 0.01365, 0.04815, 0.1816, 0.0004081, 0.05668, 0.001118, 0.005414, 0.005565, 0.002772, 0.6499, 0.7845, 0.9682, 0.7102, 0.4796, 0.5582, 0.485, 0.4361, 0.5052, 0.531, 0.4032, 0.6258, 0.8418, 0.5833, 0.578, 1.001, 0.9913, 0.9958, 0.9913, 1.001, 0.989]): _vg.add([_i], _w, 'REPLACE')
_m = ob_cube.modifiers.new('Armature', 'ARMATURE')
_m.object = ob_armature
ob_lamp.location = (4.076, 1.005, 5.904)
ob_lamp.rotation_euler = (0.6503, 0.05522, 1.866)
ob_lamp.lock_rotations_4d = False
ob_lamp.empty_display_type = 'ARROWS'
ob_lamp.color = (0.0, 0.0, 0.0, 0.0)
ob_lamp.lineart.crease_threshold = 0.0
ob_camera.location = (7.481, -6.508, 5.344)
ob_camera.rotation_euler = (1.109, 0.0, 0.8149)
ob_camera.lock_rotations_4d = False
ob_camera.empty_display_type = 'ARROWS'
ob_camera.color = (0.0, 0.0, 0.0, 0.0)
ob_camera.display_type = 'WIRE'
ob_camera.lineart.crease_threshold = 0.0
ob_armature.location = (0.02281, 0.04323, 2.216)
ob_armature.scale = (0.6515, 0.6515, 0.6515)
ob_armature.show_in_front = True
ob_armature.lineart.crease_threshold = 0.0

# ---- collection membership
col_collection_1.objects.link(ob_cube)
col_collection_1.objects.link(ob_lamp)
col_collection_1.objects.link(ob_camera)
col_collection_10.objects.link(ob_armature)

# ---- scene / render settings (as saved in the file)
scene.camera = ob_camera
scene.frame_start = 1; scene.frame_end = 250; scene.frame_set(1)
scene.render.engine = 'BLENDER_EEVEE_NEXT'
scene.render.resolution_percentage = 50
scene.render.dither_intensity = 0.0
scene.cycles.use_denoising = False
scene.cycles.samples = 128
scene.cycles.sampling_pattern = 'TABULATED_SOBOL'
scene.cycles.use_adaptive_sampling = False
scene.cycles.use_light_tree = False
scene.cycles.blur_glossy = 0.0
scene.cycles.sample_clamp_indirect = 0.0
scene.view_settings.view_transform = 'Standard'
bpy.context.view_layer.update()
